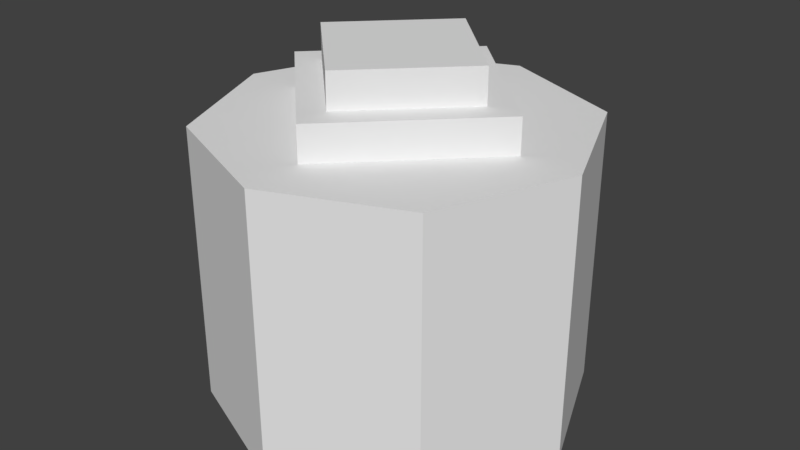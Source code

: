 # Source: weight.blend  (saved by Blender 2.79.0; exported with 4.5.12 LTS)
import bpy
from mathutils import Matrix  # noqa: F401  (used for matrix-valued properties, if any)

bpy.ops.wm.read_factory_settings(use_empty=True)
scene = bpy.context.scene
scene.name = 'Scene'

# ---- collections
col_collection_1 = bpy.data.collections.new('Collection 1'); scene.collection.children.link(col_collection_1)

# ---- materials (node trees are filled in below, after node groups)
mat_metal = bpy.data.materials.new('Metal')
mat_metal.alpha_threshold = 0.0
mat_metal.use_transparent_shadow = False
mat_metal.roughness = 0.5
mat_metal.specular_intensity = 0.0
mat_metal2 = bpy.data.materials.new('Metal2')
mat_metal2.alpha_threshold = 0.0
mat_metal2.use_transparent_shadow = False
mat_metal2.roughness = 0.5
mat_metal2.specular_intensity = 0.0

# ---- material node trees

# ---- world
world_world = bpy.data.worlds.new('World'); scene.world = world_world
world_world.color = (0.05088, 0.05088, 0.05088)
world_world.use_sun_shadow = False
world_world.sun_shadow_jitter_overblur = 0.0
world_world.cycles.sampling_method = 'MANUAL'

# ---- meshes
me_cube = bpy.data.meshes.new('Cube')
me_cube.from_pydata([(0.0, -1.414, -0.09375), (0.0, -1.414, 0.09375), (-1.414, 0.0, -0.09375), (-1.414, 0.0, 0.09375), (1.414, 0.0, -0.09375), (1.414, 0.0, 0.09375), (0.0, 1.414, -0.09375), (0.0, 1.414, 0.09375)], [], [(0, 1, 3, 2), (2, 3, 7, 6), (6, 7, 5, 4), (4, 5, 1, 0), (7, 3, 1, 5)])
me_cube.polygons.foreach_set('material_index', [1, 1, 1, 1, 1])
_uv = me_cube.uv_layers.new(name='UVMap')
_uv.uv.foreach_set('vector', [0.5, 0.125, 0.5, 0.875, 0.0, 0.875, 0.0, 0.125, 0.0, 0.125, 0.0, 0.875, 0.5, 0.875, 0.5, 0.125, 0.5, 0.125, 0.5, 0.875, 1.0, 0.875, 1.0, 0.125, 1.0, 0.125, 1.0, 0.875, 0.5, 0.875, 0.5, 0.125, 0.5, 0.875, 0.0, 0.875, 0.5, 0.875, 1.0, 0.875])
me_cube.materials.append(mat_metal)
me_cube.materials.append(mat_metal2)
me_cube.use_remesh_preserve_volume = False
me_cube.use_remesh_preserve_attributes = False
me_cube.use_mirror_vertex_groups = False
me_cube.update()
me_cylinder = bpy.data.meshes.new('Cylinder')
me_cylinder.from_pydata([(0.0, 1.0, -0.75), (0.0, 1.0, 0.75), (0.7071, 0.7071, -0.75), (0.7071, 0.7071, 0.75), (1.0, -4.371e-08, -0.75), (1.0, -4.371e-08, 0.75), (0.7071, -0.7071, -0.75), (0.7071, -0.7071, 0.75), (-8.742e-08, -1.0, -0.75), (-8.742e-08, -1.0, 0.75), (-0.7071, -0.7071, -0.75), (-0.7071, -0.7071, 0.75), (-1.0, 1.192e-08, -0.75), (-1.0, 1.192e-08, 0.75), (-0.7071, 0.7071, -0.75), (-0.7071, 0.7071, 0.75)], [], [(0, 1, 3, 2), (2, 3, 5, 4), (4, 5, 7, 6), (6, 7, 9, 8), (8, 9, 11, 10), (10, 11, 13, 12), (3, 1, 15, 13, 11, 9, 7, 5), (12, 13, 15, 14), (14, 15, 1, 0), (0, 2, 4, 6, 8, 10, 12, 14)])
_uv = me_cylinder.uv_layers.new(name='UVMap')
_uv.uv.foreach_set('vector', [0.5, 0.0, 0.5, 1.5, 1.0, 1.5, 1.0, 0.0, 1.0, 0.0, 1.0, 1.5, 0.5, 1.5, 0.5, 0.0, 0.5, 0.0, 0.5, 1.5, -8.941e-08, 1.5, 2.235e-08, 0.0, 1.0, 0.0, 1.0, 1.5, 0.5, 1.5, 0.5, 0.0, 0.5, 0.0, 0.5, 1.5, -8.941e-08, 1.5, -6.706e-08, 0.0, 1.118e-07, 0.0, 8.941e-08, 1.5, 0.5, 1.5, 0.5, 0.0, 1.207, 1.207, 0.5, 1.5, -0.2071, 1.207, -0.5, 0.5, -0.2071, -0.2071, 0.5, -0.5, 1.207, -0.2071, 1.5, 0.5, 0.5, 0.0, 0.5, 1.5, 1.0, 1.5, 1.0, 0.0, -6.706e-08, 0.0, 8.941e-08, 1.5, 0.5, 1.5, 0.5, 0.0, 0.5, 1.5, 1.207, 1.207, 1.5, 0.5, 1.207, -0.2071, 0.5, -0.5, -0.2071, -0.2071, -0.5, 0.5, -0.2071, 1.207])
me_cylinder.materials.append(mat_metal)
me_cylinder.use_remesh_preserve_volume = False
me_cylinder.use_remesh_preserve_attributes = False
me_cylinder.use_mirror_vertex_groups = False
me_cylinder.update()

# ---- objects
ob_cube_001 = bpy.data.objects.new('Cube.001', me_cube)
ob_cube = bpy.data.objects.new('Cube', me_cube)
ob_cylinder = bpy.data.objects.new('Cylinder', me_cylinder)

# ---- transforms, parenting, visibility, modifiers, constraints
ob_cube_001.location = (0.0, 0.0, 1.781)
ob_cube_001.scale = (0.3536, 0.3536, 1.0)
ob_cube_001.lineart.crease_threshold = 0.0
ob_cube.location = (0.0, 0.0, 1.594)
ob_cube.scale = (0.4861, 0.4861, 1.0)
ob_cube.lineart.crease_threshold = 0.0
ob_cylinder.location = (0.0, 0.0, 0.75)
ob_cylinder.lineart.crease_threshold = 0.0

# ---- collection membership
col_collection_1.objects.link(ob_cube_001)
col_collection_1.objects.link(ob_cube)
col_collection_1.objects.link(ob_cylinder)

# ---- scene / render settings (as saved in the file)
scene.frame_start = 1; scene.frame_end = 250; scene.frame_set(113)
scene.render.engine = 'BLENDER_EEVEE_NEXT'
scene.render.resolution_percentage = 50
scene.render.dither_intensity = 0.0
scene.cycles.use_denoising = False
scene.cycles.samples = 128
scene.cycles.sampling_pattern = 'TABULATED_SOBOL'
scene.cycles.use_adaptive_sampling = False
scene.cycles.use_light_tree = False
scene.cycles.blur_glossy = 0.0
scene.cycles.sample_clamp_indirect = 0.0
scene.view_settings.view_transform = 'Standard'
bpy.context.view_layer.update()

# ---- added for rendering (the .blend has no active camera and no usable light): camera, sun
cam_auto = bpy.data.cameras.new('AutoCamera')
cam_auto.lens = 50.0
cam_auto.sensor_width = 36.0
cam_auto.clip_end = 1000.0
ob_auto_camera = bpy.data.objects.new('AutoCamera', cam_auto)
scene.collection.objects.link(ob_auto_camera)
ob_auto_camera.location = (3.13972, -3.76766, 3.44928)
ob_auto_camera.rotation_euler = (1.09748, -7.21219e-08, 0.694738)
scene.camera = ob_auto_camera
light_auto_sun = bpy.data.lights.new('AutoSun', 'SUN')
light_auto_sun.energy = 3.0
light_auto_sun.angle = 0.0523599
ob_auto_sun = bpy.data.objects.new('AutoSun', light_auto_sun)
scene.collection.objects.link(ob_auto_sun)
ob_auto_sun.rotation_euler = (0.872665, 0.174533, 0.523599)
bpy.context.view_layer.update()
